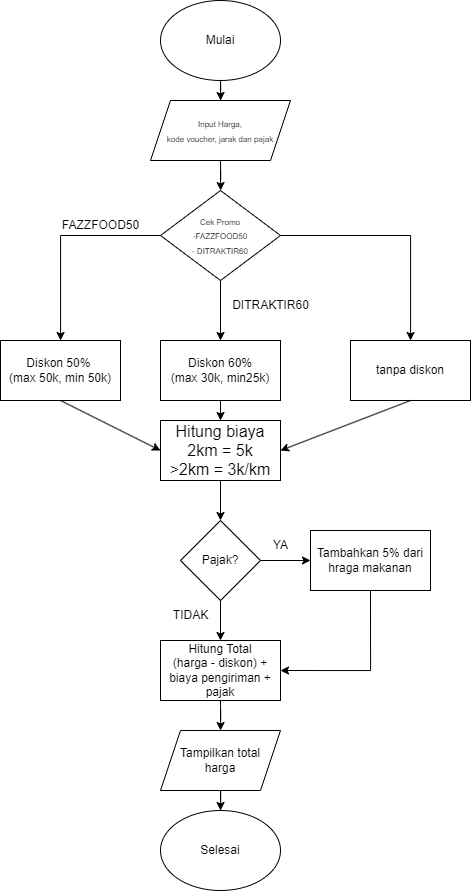

The diagram above was exported from draw.io. Its source (the exported page's mxGraphModel, read from the mxfile embedded in the PNG):
<mxGraphModel dx="1493" dy="709" grid="1" gridSize="10" guides="1" tooltips="1" connect="1" arrows="1" fold="1" page="1" pageScale="1" pageWidth="827" pageHeight="1169" math="0" shadow="0">
  <root>
    <mxCell id="WIyWlLk6GJQsqaUBKTNV-0" />
    <mxCell id="WIyWlLk6GJQsqaUBKTNV-1" parent="WIyWlLk6GJQsqaUBKTNV-0" />
    <mxCell id="cX0y1TzSTARgWgvynRMs-2" value="" style="edgeStyle=orthogonalEdgeStyle;rounded=0;orthogonalLoop=1;jettySize=auto;html=1;" edge="1" parent="WIyWlLk6GJQsqaUBKTNV-1" source="cX0y1TzSTARgWgvynRMs-0" target="cX0y1TzSTARgWgvynRMs-1">
      <mxGeometry relative="1" as="geometry" />
    </mxCell>
    <mxCell id="cX0y1TzSTARgWgvynRMs-0" value="Mulai" style="ellipse;whiteSpace=wrap;html=1;" vertex="1" parent="WIyWlLk6GJQsqaUBKTNV-1">
      <mxGeometry x="230" y="10" width="120" height="80" as="geometry" />
    </mxCell>
    <mxCell id="cX0y1TzSTARgWgvynRMs-4" value="" style="edgeStyle=orthogonalEdgeStyle;rounded=0;orthogonalLoop=1;jettySize=auto;html=1;" edge="1" parent="WIyWlLk6GJQsqaUBKTNV-1" source="cX0y1TzSTARgWgvynRMs-1" target="cX0y1TzSTARgWgvynRMs-3">
      <mxGeometry relative="1" as="geometry" />
    </mxCell>
    <mxCell id="cX0y1TzSTARgWgvynRMs-1" value="&lt;font style=&quot;font-size: 8px;&quot;&gt;Input Harga,&lt;/font&gt;&lt;div&gt;&lt;font style=&quot;font-size: 8px;&quot;&gt;kode voucher, jarak dan pajak&lt;/font&gt;&lt;/div&gt;" style="shape=parallelogram;perimeter=parallelogramPerimeter;whiteSpace=wrap;html=1;fixedSize=1;" vertex="1" parent="WIyWlLk6GJQsqaUBKTNV-1">
      <mxGeometry x="220" y="110" width="140" height="60" as="geometry" />
    </mxCell>
    <mxCell id="cX0y1TzSTARgWgvynRMs-6" value="" style="edgeStyle=orthogonalEdgeStyle;rounded=0;orthogonalLoop=1;jettySize=auto;html=1;" edge="1" parent="WIyWlLk6GJQsqaUBKTNV-1" source="cX0y1TzSTARgWgvynRMs-3" target="cX0y1TzSTARgWgvynRMs-5">
      <mxGeometry relative="1" as="geometry" />
    </mxCell>
    <mxCell id="cX0y1TzSTARgWgvynRMs-8" value="" style="edgeStyle=orthogonalEdgeStyle;rounded=0;orthogonalLoop=1;jettySize=auto;html=1;" edge="1" parent="WIyWlLk6GJQsqaUBKTNV-1" source="cX0y1TzSTARgWgvynRMs-3" target="cX0y1TzSTARgWgvynRMs-7">
      <mxGeometry relative="1" as="geometry" />
    </mxCell>
    <mxCell id="cX0y1TzSTARgWgvynRMs-10" value="" style="edgeStyle=orthogonalEdgeStyle;rounded=0;orthogonalLoop=1;jettySize=auto;html=1;" edge="1" parent="WIyWlLk6GJQsqaUBKTNV-1" source="cX0y1TzSTARgWgvynRMs-3" target="cX0y1TzSTARgWgvynRMs-9">
      <mxGeometry relative="1" as="geometry" />
    </mxCell>
    <mxCell id="cX0y1TzSTARgWgvynRMs-3" value="&lt;div&gt;&lt;span style=&quot;font-size: 8px; background-color: initial;&quot;&gt;Cek Promo&lt;/span&gt;&lt;br&gt;&lt;/div&gt;&lt;div&gt;&lt;font style=&quot;font-size: 8px;&quot;&gt;-&lt;/font&gt;&lt;font style=&quot;font-size: 8px;&quot;&gt;FAZZFOOD50&lt;/font&gt;&lt;/div&gt;&lt;div&gt;&lt;font style=&quot;font-size: 8px;&quot;&gt;- DITRAKTIR60&lt;/font&gt;&lt;/div&gt;" style="rhombus;whiteSpace=wrap;html=1;" vertex="1" parent="WIyWlLk6GJQsqaUBKTNV-1">
      <mxGeometry x="230" y="200" width="120" height="90" as="geometry" />
    </mxCell>
    <mxCell id="cX0y1TzSTARgWgvynRMs-5" value="Diskon 50%&amp;nbsp;&lt;div&gt;(max 50k, min 50k)&lt;/div&gt;" style="whiteSpace=wrap;html=1;" vertex="1" parent="WIyWlLk6GJQsqaUBKTNV-1">
      <mxGeometry x="70" y="350" width="120" height="60" as="geometry" />
    </mxCell>
    <mxCell id="cX0y1TzSTARgWgvynRMs-7" value="Diskon 60%&lt;div&gt;(max 30k, min25k)&lt;/div&gt;" style="whiteSpace=wrap;html=1;" vertex="1" parent="WIyWlLk6GJQsqaUBKTNV-1">
      <mxGeometry x="230" y="350" width="120" height="60" as="geometry" />
    </mxCell>
    <mxCell id="cX0y1TzSTARgWgvynRMs-9" value="tanpa diskon" style="whiteSpace=wrap;html=1;" vertex="1" parent="WIyWlLk6GJQsqaUBKTNV-1">
      <mxGeometry x="420" y="350" width="120" height="60" as="geometry" />
    </mxCell>
    <mxCell id="cX0y1TzSTARgWgvynRMs-14" value="" style="edgeStyle=orthogonalEdgeStyle;rounded=0;orthogonalLoop=1;jettySize=auto;html=1;" edge="1" parent="WIyWlLk6GJQsqaUBKTNV-1" source="cX0y1TzSTARgWgvynRMs-11" target="cX0y1TzSTARgWgvynRMs-13">
      <mxGeometry relative="1" as="geometry" />
    </mxCell>
    <mxCell id="cX0y1TzSTARgWgvynRMs-11" value="Pajak?" style="rhombus;whiteSpace=wrap;html=1;" vertex="1" parent="WIyWlLk6GJQsqaUBKTNV-1">
      <mxGeometry x="250" y="530" width="80" height="80" as="geometry" />
    </mxCell>
    <mxCell id="cX0y1TzSTARgWgvynRMs-13" value="Tambahkan 5% dari hraga makanan" style="whiteSpace=wrap;html=1;" vertex="1" parent="WIyWlLk6GJQsqaUBKTNV-1">
      <mxGeometry x="380" y="540" width="120" height="60" as="geometry" />
    </mxCell>
    <mxCell id="cX0y1TzSTARgWgvynRMs-18" value="" style="edgeStyle=orthogonalEdgeStyle;rounded=0;orthogonalLoop=1;jettySize=auto;html=1;exitX=0.5;exitY=1;exitDx=0;exitDy=0;" edge="1" parent="WIyWlLk6GJQsqaUBKTNV-1" source="cX0y1TzSTARgWgvynRMs-11" target="cX0y1TzSTARgWgvynRMs-17">
      <mxGeometry relative="1" as="geometry">
        <mxPoint x="290.0666666666666" y="645" as="sourcePoint" />
      </mxGeometry>
    </mxCell>
    <mxCell id="cX0y1TzSTARgWgvynRMs-20" value="" style="edgeStyle=orthogonalEdgeStyle;rounded=0;orthogonalLoop=1;jettySize=auto;html=1;" edge="1" parent="WIyWlLk6GJQsqaUBKTNV-1" source="cX0y1TzSTARgWgvynRMs-17" target="cX0y1TzSTARgWgvynRMs-19">
      <mxGeometry relative="1" as="geometry" />
    </mxCell>
    <mxCell id="cX0y1TzSTARgWgvynRMs-17" value="Hitung Total&lt;div&gt;(harga - diskon) + biaya pengiriman + pajak&lt;/div&gt;" style="whiteSpace=wrap;html=1;" vertex="1" parent="WIyWlLk6GJQsqaUBKTNV-1">
      <mxGeometry x="230" y="650" width="120" height="60" as="geometry" />
    </mxCell>
    <mxCell id="cX0y1TzSTARgWgvynRMs-19" value="Tampilkan total&lt;div&gt;harga&lt;/div&gt;" style="shape=parallelogram;perimeter=parallelogramPerimeter;whiteSpace=wrap;html=1;fixedSize=1;" vertex="1" parent="WIyWlLk6GJQsqaUBKTNV-1">
      <mxGeometry x="230" y="740" width="120" height="60" as="geometry" />
    </mxCell>
    <mxCell id="cX0y1TzSTARgWgvynRMs-24" value="&lt;font size=&quot;3&quot;&gt;Hitung biaya&lt;/font&gt;&lt;div&gt;&lt;font size=&quot;3&quot;&gt;2km = 5k&lt;/font&gt;&lt;/div&gt;&lt;div&gt;&lt;font size=&quot;3&quot;&gt;&amp;gt;2km = 3k/km&lt;/font&gt;&lt;/div&gt;" style="rounded=0;whiteSpace=wrap;html=1;" vertex="1" parent="WIyWlLk6GJQsqaUBKTNV-1">
      <mxGeometry x="230" y="430" width="120" height="60" as="geometry" />
    </mxCell>
    <mxCell id="cX0y1TzSTARgWgvynRMs-25" value="" style="edgeStyle=orthogonalEdgeStyle;rounded=0;orthogonalLoop=1;jettySize=auto;html=1;" edge="1" parent="WIyWlLk6GJQsqaUBKTNV-1" source="cX0y1TzSTARgWgvynRMs-19" target="cX0y1TzSTARgWgvynRMs-23">
      <mxGeometry relative="1" as="geometry">
        <mxPoint x="290" y="830" as="sourcePoint" />
        <mxPoint x="290" y="1090" as="targetPoint" />
      </mxGeometry>
    </mxCell>
    <mxCell id="cX0y1TzSTARgWgvynRMs-23" value="Selesai" style="ellipse;whiteSpace=wrap;html=1;" vertex="1" parent="WIyWlLk6GJQsqaUBKTNV-1">
      <mxGeometry x="230" y="820" width="120" height="80" as="geometry" />
    </mxCell>
    <mxCell id="cX0y1TzSTARgWgvynRMs-26" value="" style="endArrow=classic;html=1;rounded=0;exitX=0.5;exitY=1;exitDx=0;exitDy=0;entryX=0.5;entryY=0;entryDx=0;entryDy=0;" edge="1" parent="WIyWlLk6GJQsqaUBKTNV-1" source="cX0y1TzSTARgWgvynRMs-7" target="cX0y1TzSTARgWgvynRMs-24">
      <mxGeometry width="50" height="50" relative="1" as="geometry">
        <mxPoint x="240" y="530" as="sourcePoint" />
        <mxPoint x="320" y="420" as="targetPoint" />
      </mxGeometry>
    </mxCell>
    <mxCell id="cX0y1TzSTARgWgvynRMs-27" value="" style="endArrow=classic;html=1;rounded=0;exitX=0.5;exitY=1;exitDx=0;exitDy=0;entryX=0.5;entryY=0;entryDx=0;entryDy=0;" edge="1" parent="WIyWlLk6GJQsqaUBKTNV-1" source="cX0y1TzSTARgWgvynRMs-24" target="cX0y1TzSTARgWgvynRMs-11">
      <mxGeometry width="50" height="50" relative="1" as="geometry">
        <mxPoint x="240" y="530" as="sourcePoint" />
        <mxPoint x="290" y="480" as="targetPoint" />
      </mxGeometry>
    </mxCell>
    <mxCell id="cX0y1TzSTARgWgvynRMs-31" value="" style="edgeStyle=orthogonalEdgeStyle;rounded=0;orthogonalLoop=1;jettySize=auto;html=1;exitX=0.5;exitY=1;exitDx=0;exitDy=0;entryX=1;entryY=0.5;entryDx=0;entryDy=0;" edge="1" parent="WIyWlLk6GJQsqaUBKTNV-1" source="cX0y1TzSTARgWgvynRMs-13" target="cX0y1TzSTARgWgvynRMs-17">
      <mxGeometry relative="1" as="geometry">
        <mxPoint x="340" y="530" as="sourcePoint" />
        <mxPoint x="390" y="530" as="targetPoint" />
      </mxGeometry>
    </mxCell>
    <mxCell id="cX0y1TzSTARgWgvynRMs-32" value="" style="endArrow=classic;html=1;rounded=0;entryX=0;entryY=0.5;entryDx=0;entryDy=0;exitX=0.5;exitY=1;exitDx=0;exitDy=0;" edge="1" parent="WIyWlLk6GJQsqaUBKTNV-1" source="cX0y1TzSTARgWgvynRMs-5" target="cX0y1TzSTARgWgvynRMs-24">
      <mxGeometry relative="1" as="geometry">
        <mxPoint x="100" y="429.63" as="sourcePoint" />
        <mxPoint x="200" y="429.63" as="targetPoint" />
      </mxGeometry>
    </mxCell>
    <mxCell id="cX0y1TzSTARgWgvynRMs-35" value="" style="endArrow=classic;html=1;rounded=0;entryX=1;entryY=0.5;entryDx=0;entryDy=0;exitX=0.5;exitY=1;exitDx=0;exitDy=0;" edge="1" parent="WIyWlLk6GJQsqaUBKTNV-1" source="cX0y1TzSTARgWgvynRMs-9" target="cX0y1TzSTARgWgvynRMs-24">
      <mxGeometry width="50" height="50" relative="1" as="geometry">
        <mxPoint x="390" y="450" as="sourcePoint" />
        <mxPoint x="440" y="400" as="targetPoint" />
      </mxGeometry>
    </mxCell>
    <mxCell id="cX0y1TzSTARgWgvynRMs-36" value="FAZZFOOD50" style="text;html=1;align=center;verticalAlign=middle;resizable=0;points=[];autosize=1;strokeColor=none;fillColor=none;" vertex="1" parent="WIyWlLk6GJQsqaUBKTNV-1">
      <mxGeometry x="120" y="220" width="100" height="30" as="geometry" />
    </mxCell>
    <mxCell id="cX0y1TzSTARgWgvynRMs-37" value="DITRAKTIR60" style="text;html=1;align=center;verticalAlign=middle;resizable=0;points=[];autosize=1;strokeColor=none;fillColor=none;" vertex="1" parent="WIyWlLk6GJQsqaUBKTNV-1">
      <mxGeometry x="290" y="300" width="100" height="30" as="geometry" />
    </mxCell>
    <mxCell id="cX0y1TzSTARgWgvynRMs-40" value="YA" style="text;html=1;align=center;verticalAlign=middle;resizable=0;points=[];autosize=1;strokeColor=none;fillColor=none;" vertex="1" parent="WIyWlLk6GJQsqaUBKTNV-1">
      <mxGeometry x="330" y="540" width="40" height="30" as="geometry" />
    </mxCell>
    <mxCell id="cX0y1TzSTARgWgvynRMs-41" value="TIDAK" style="text;html=1;align=center;verticalAlign=middle;resizable=0;points=[];autosize=1;strokeColor=none;fillColor=none;" vertex="1" parent="WIyWlLk6GJQsqaUBKTNV-1">
      <mxGeometry x="230" y="610" width="60" height="30" as="geometry" />
    </mxCell>
  </root>
</mxGraphModel>